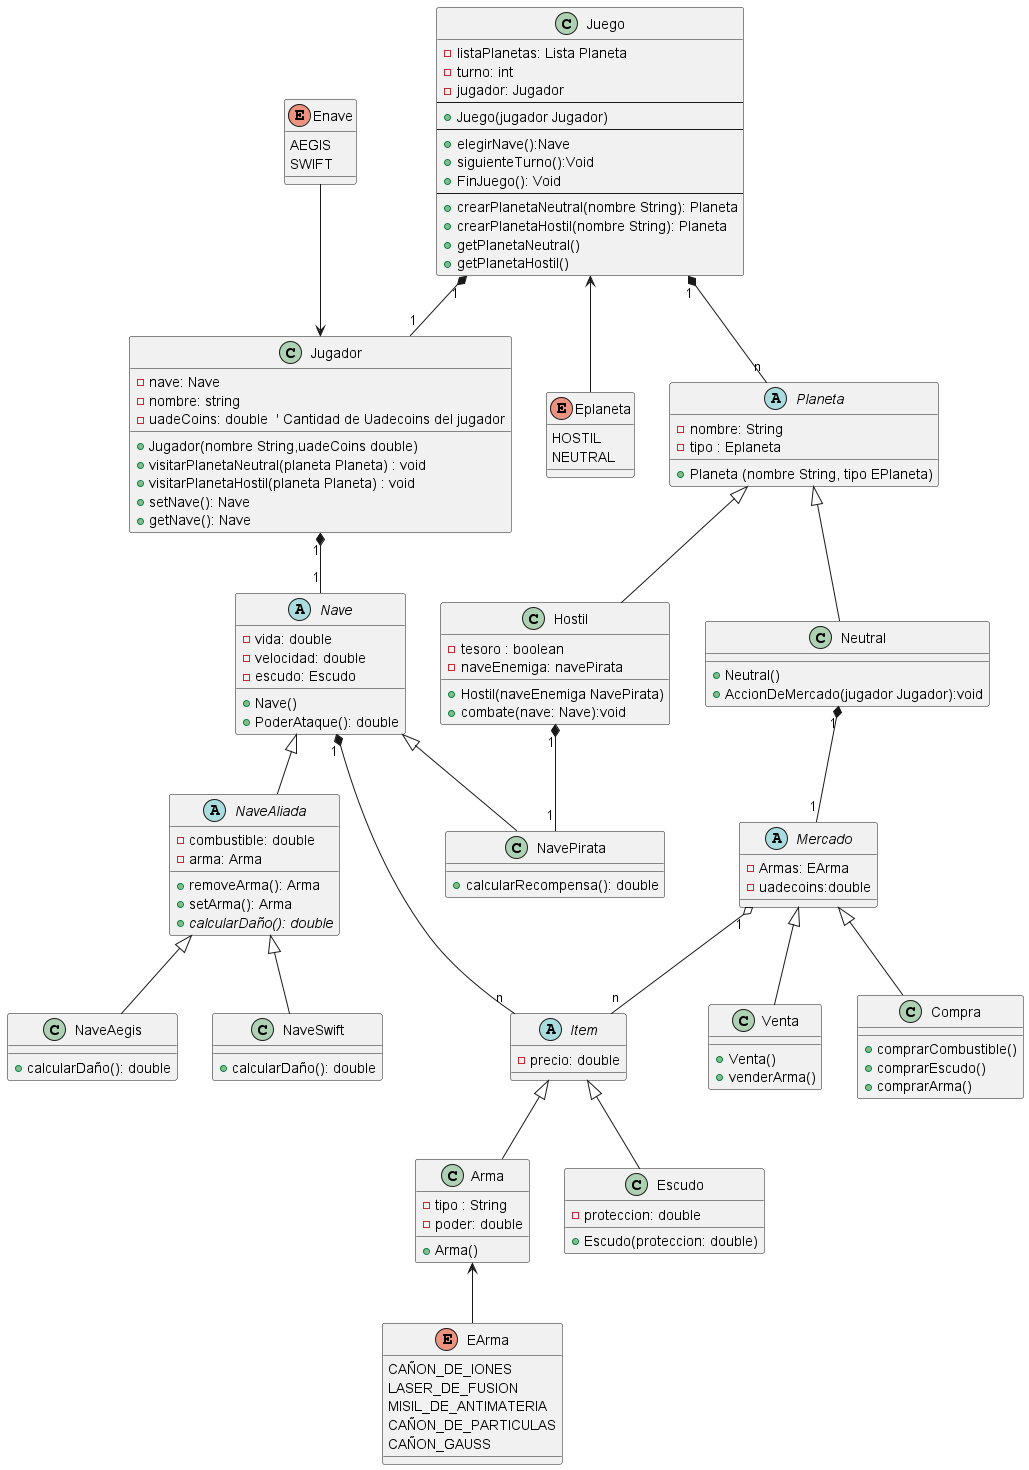

The diagram above was rendered by PlantUML. Its source (embedded in the PNG):
@startuml
'class Juego
Enave --> Jugador
enum Enave{
    AEGIS
    SWIFT
}
Juego <-- Eplaneta
enum Eplaneta{
    HOSTIL
    NEUTRAL
}
Arma <-- EArma
enum EArma{
   CAÑON_DE_IONES
   LASER_DE_FUSION
   MISIL_DE_ANTIMATERIA
   CAÑON_DE_PARTICULAS
   CAÑON_GAUSS
}
Juego "1" *-- "n" Planeta
Juego "1" *-- "1" Jugador
class Juego {
    - listaPlanetas: Lista Planeta
    - turno: int
    - jugador: Jugador
    --
    + Juego(jugador Jugador)
    --
    + elegirNave():Nave
    + siguienteTurno():Void
    + FinJuego(): Void
    --
    + crearPlanetaNeutral(nombre String): Planeta
    + crearPlanetaHostil(nombre String): Planeta
    + getPlanetaNeutral()
    + getPlanetaHostil()
}
Jugador "1" *-- "1" Nave
'class Jugador
class Jugador {
    - nave: Nave
    - nombre: string
    - uadeCoins: double  ' Cantidad de Uadecoins del jugador

    + Jugador(nombre String,uadeCoins double)
    + visitarPlanetaNeutral(planeta Planeta) : void
    + visitarPlanetaHostil(planeta Planeta) : void
    + setNave(): Nave
    + getNave(): Nave
}

'class Nave
abstract class Nave {
    - vida: double
    - velocidad: double
    - escudo: Escudo
    + Nave()
    + PoderAtaque(): double

}
abstract class NaveAliada extends Nave{
 - combustible: double
 - arma: Arma
 + removeArma(): Arma
 + setArma(): Arma
 + {abstract} calcularDaño(): double
}
' Clase para Nave Aegis
class NaveAegis extends NaveAliada{
+ calcularDaño(): double
}
' Clase para Nave Swift
class NaveSwift extends NaveAliada {
+ calcularDaño(): double
}
Nave "1"*--"n" Item
abstract class Item{
- precio: double

}
'class Arma
class Arma extends Item{
    - tipo : String
    - poder: double
    + Arma()

}

'class Escudo
class Escudo extends Item {
    - proteccion: double
    + Escudo(proteccion: double)
}
Hostil "1"*--"1" NavePirata
'class Enemigo
class NavePirata extends Nave {
    + calcularRecompensa(): double
}

'class Planeta

Neutral "1"*--"1" Mercado
abstract class Planeta {
    - nombre: String
    - tipo : Eplaneta
    + Planeta (nombre String, tipo EPlaneta)
}

'class Mercado
class Neutral extends Planeta{
    + Neutral()
    + AccionDeMercado(jugador Jugador):void
}
Mercado "1" o-- "n" Item
Abstract class Mercado {
    -Armas: EArma
    -uadecoins:double
}
class Venta extends Mercado{
    + Venta()
    + venderArma()
}
class Compra extends Mercado{
    + comprarCombustible()
    + comprarEscudo()
    + comprarArma()
}

' Subclase de Planeta: Hostil
class Hostil extends Planeta{
    - tesoro : boolean
    - naveEnemiga: navePirata
    + Hostil(naveEnemiga NavePirata)
    + combate(nave: Nave):void
}


@enduml